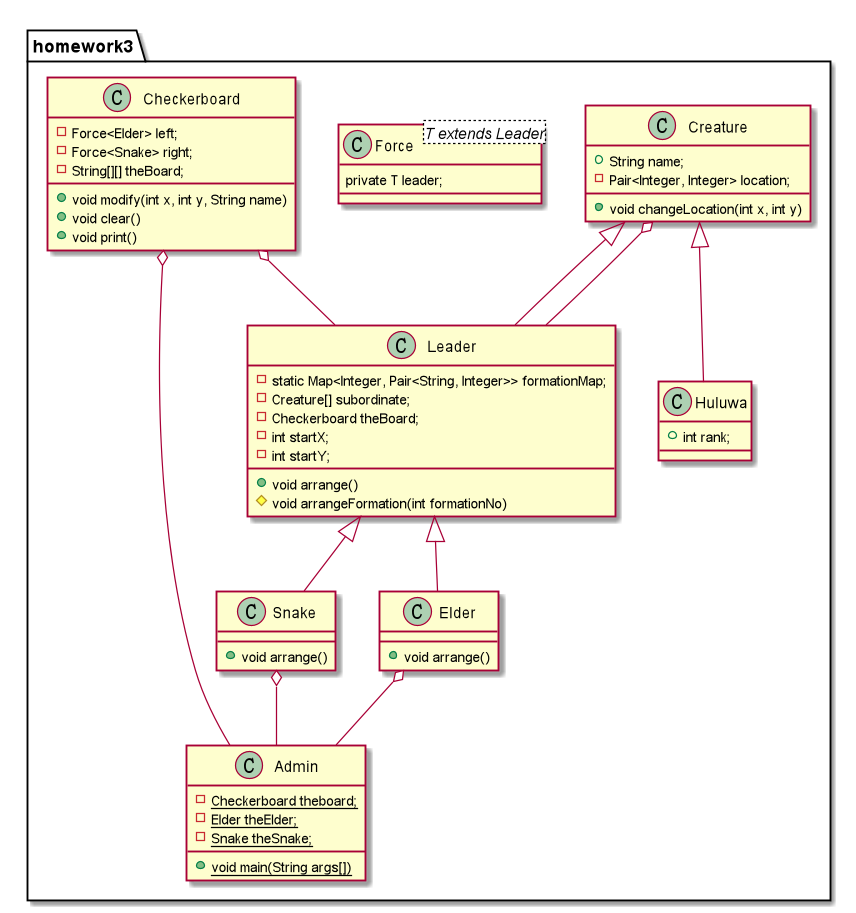

The diagram above was rendered by PlantUML. Its source (embedded in the PNG):
@startuml
package homework3{
class Creature {
    +String name;
    -Pair<Integer, Integer> location;
    +void changeLocation(int x, int y)
}

class Huluwa extends Creature {
    +int rank;
}

class Leader extends Creature {
    -static Map<Integer, Pair<String, Integer>> formationMap;
    -Creature[] subordinate;
    -Checkerboard theBoard;
    -int startX;
    -int startY;
    +void arrange()
    #void arrangeFormation(int formationNo)
}
class Elder extends Leader {
    +void arrange()
}

class Snake extends Leader{
    +void arrange()
}

class Force <T extends Leader>{
    private T leader;
}

class Checkerboard {
    -Force<Elder> left;
    -Force<Snake> right;
    -String[][] theBoard;
    +void modify(int x, int y, String name)
    +void clear()
    +void print()
}

class Admin {
    -{static} Checkerboard theboard;
    -{static} Elder theElder;
    -{static} Snake theSnake;
    +{static} void main(String args[])
}

Checkerboard o-- Admin
Checkerboard o-- Leader
Elder o-- Admin
Snake o-- Admin
Creature o-- Leader

@enduml